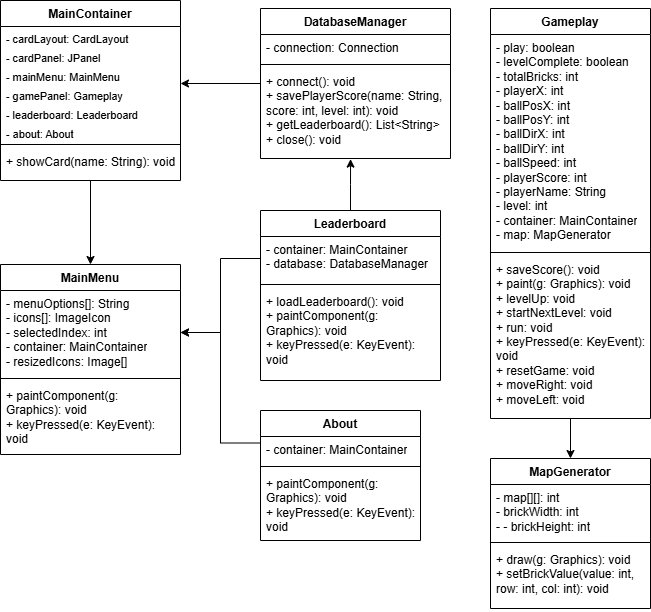

The diagram above was exported from draw.io. Its source (the exported page's mxGraphModel, read from the mxfile embedded in the PNG):
<mxGraphModel dx="1050" dy="569" grid="1" gridSize="10" guides="1" tooltips="1" connect="1" arrows="1" fold="1" page="1" pageScale="1" pageWidth="827" pageHeight="1169" math="0" shadow="0">
  <root>
    <mxCell id="0" />
    <mxCell id="1" parent="0" />
    <mxCell id="zXwZy6JykhMrTyP5-jrG-33" style="edgeStyle=orthogonalEdgeStyle;rounded=0;orthogonalLoop=1;jettySize=auto;html=1;entryX=0.5;entryY=0;entryDx=0;entryDy=0;" parent="1" source="zXwZy6JykhMrTyP5-jrG-1" target="zXwZy6JykhMrTyP5-jrG-5" edge="1">
      <mxGeometry relative="1" as="geometry" />
    </mxCell>
    <mxCell id="zXwZy6JykhMrTyP5-jrG-1" value="MainContainer" style="swimlane;fontStyle=1;align=center;verticalAlign=top;childLayout=stackLayout;horizontal=1;startSize=26;horizontalStack=0;resizeParent=1;resizeParentMax=0;resizeLast=0;collapsible=1;marginBottom=0;whiteSpace=wrap;html=1;" parent="1" vertex="1">
      <mxGeometry x="80" y="120" width="180" height="180" as="geometry" />
    </mxCell>
    <mxCell id="zXwZy6JykhMrTyP5-jrG-2" value="&lt;font style=&quot;font-size: 13px;&quot;&gt;&lt;sup&gt;&lt;span style=&quot;background-color: initial;&quot;&gt;- cardLayout: CardLayout&lt;/span&gt;&lt;br&gt;&lt;span style=&quot;background-color: initial;&quot;&gt;- cardPanel: JPanel&lt;/span&gt;&lt;br&gt;&lt;span style=&quot;background-color: initial;&quot;&gt;- mainMenu: MainMenu&lt;/span&gt;&lt;br&gt;&lt;span style=&quot;background-color: initial;&quot;&gt;- gamePanel: Gameplay&lt;/span&gt;&lt;br&gt;&lt;span style=&quot;background-color: initial;&quot;&gt;- leaderboard: Leaderboard&lt;/span&gt;&lt;br&gt;&lt;/sup&gt;&lt;/font&gt;&lt;div&gt;&lt;font style=&quot;font-size: 13px;&quot;&gt;&lt;sup&gt;- about: About&lt;/sup&gt;&lt;/font&gt;&lt;/div&gt;" style="text;strokeColor=none;fillColor=none;align=left;verticalAlign=top;spacingLeft=4;spacingRight=4;overflow=hidden;rotatable=0;points=[[0,0.5],[1,0.5]];portConstraint=eastwest;whiteSpace=wrap;html=1;" parent="zXwZy6JykhMrTyP5-jrG-1" vertex="1">
      <mxGeometry y="26" width="180" height="114" as="geometry" />
    </mxCell>
    <mxCell id="zXwZy6JykhMrTyP5-jrG-3" value="" style="line;strokeWidth=1;fillColor=none;align=left;verticalAlign=middle;spacingTop=-1;spacingLeft=3;spacingRight=3;rotatable=0;labelPosition=right;points=[];portConstraint=eastwest;strokeColor=inherit;" parent="zXwZy6JykhMrTyP5-jrG-1" vertex="1">
      <mxGeometry y="140" width="180" height="8" as="geometry" />
    </mxCell>
    <mxCell id="zXwZy6JykhMrTyP5-jrG-4" value="+ showCard(name: String): void" style="text;strokeColor=none;fillColor=none;align=left;verticalAlign=top;spacingLeft=4;spacingRight=4;overflow=hidden;rotatable=0;points=[[0,0.5],[1,0.5]];portConstraint=eastwest;whiteSpace=wrap;html=1;" parent="zXwZy6JykhMrTyP5-jrG-1" vertex="1">
      <mxGeometry y="148" width="180" height="32" as="geometry" />
    </mxCell>
    <mxCell id="zXwZy6JykhMrTyP5-jrG-5" value="MainMenu" style="swimlane;fontStyle=1;align=center;verticalAlign=top;childLayout=stackLayout;horizontal=1;startSize=26;horizontalStack=0;resizeParent=1;resizeParentMax=0;resizeLast=0;collapsible=1;marginBottom=0;whiteSpace=wrap;html=1;" parent="1" vertex="1">
      <mxGeometry x="80" y="384" width="180" height="190" as="geometry" />
    </mxCell>
    <mxCell id="zXwZy6JykhMrTyP5-jrG-6" value="- menuOptions[]: String&lt;div&gt;- icons[]: ImageIcon&lt;/div&gt;&lt;div&gt;- selectedIndex: int&lt;/div&gt;&lt;div&gt;- container: MainContainer&lt;/div&gt;&lt;div&gt;- resizedIcons: Image[]&lt;/div&gt;" style="text;strokeColor=none;fillColor=none;align=left;verticalAlign=top;spacingLeft=4;spacingRight=4;overflow=hidden;rotatable=0;points=[[0,0.5],[1,0.5]];portConstraint=eastwest;whiteSpace=wrap;html=1;" parent="zXwZy6JykhMrTyP5-jrG-5" vertex="1">
      <mxGeometry y="26" width="180" height="84" as="geometry" />
    </mxCell>
    <mxCell id="zXwZy6JykhMrTyP5-jrG-7" value="" style="line;strokeWidth=1;fillColor=none;align=left;verticalAlign=middle;spacingTop=-1;spacingLeft=3;spacingRight=3;rotatable=0;labelPosition=right;points=[];portConstraint=eastwest;strokeColor=inherit;" parent="zXwZy6JykhMrTyP5-jrG-5" vertex="1">
      <mxGeometry y="110" width="180" height="8" as="geometry" />
    </mxCell>
    <mxCell id="zXwZy6JykhMrTyP5-jrG-8" value="+ paintComponent(g: Graphics): void&lt;div&gt;+ keyPressed(e: KeyEvent): void&lt;/div&gt;" style="text;strokeColor=none;fillColor=none;align=left;verticalAlign=top;spacingLeft=4;spacingRight=4;overflow=hidden;rotatable=0;points=[[0,0.5],[1,0.5]];portConstraint=eastwest;whiteSpace=wrap;html=1;" parent="zXwZy6JykhMrTyP5-jrG-5" vertex="1">
      <mxGeometry y="118" width="180" height="72" as="geometry" />
    </mxCell>
    <mxCell id="zXwZy6JykhMrTyP5-jrG-37" style="edgeStyle=orthogonalEdgeStyle;rounded=0;orthogonalLoop=1;jettySize=auto;html=1;" parent="1" source="zXwZy6JykhMrTyP5-jrG-9" target="zXwZy6JykhMrTyP5-jrG-21" edge="1">
      <mxGeometry relative="1" as="geometry" />
    </mxCell>
    <mxCell id="zXwZy6JykhMrTyP5-jrG-9" value="Gameplay" style="swimlane;fontStyle=1;align=center;verticalAlign=top;childLayout=stackLayout;horizontal=1;startSize=26;horizontalStack=0;resizeParent=1;resizeParentMax=0;resizeLast=0;collapsible=1;marginBottom=0;whiteSpace=wrap;html=1;" parent="1" vertex="1">
      <mxGeometry x="570" y="128" width="160" height="410" as="geometry" />
    </mxCell>
    <mxCell id="zXwZy6JykhMrTyP5-jrG-10" value="&lt;div&gt;- play: boolean&lt;/div&gt;&lt;div&gt;- levelComplete: boolean&lt;/div&gt;&lt;div&gt;- totalBricks: int&lt;/div&gt;&lt;div&gt;- playerX: int&lt;/div&gt;- ballPosX: int&lt;div&gt;- ballPosY: int&lt;/div&gt;&lt;div&gt;- ballDirX: int&lt;/div&gt;&lt;div&gt;- ballDirY: int&lt;/div&gt;&lt;div&gt;- ballSpeed: int&lt;/div&gt;&lt;div&gt;- playerScore: int&lt;/div&gt;&lt;div&gt;- playerName: String&lt;/div&gt;&lt;div&gt;- level: int&lt;/div&gt;&lt;div&gt;- container: MainContainer&lt;/div&gt;&lt;div&gt;- map: MapGenerator&lt;/div&gt;" style="text;strokeColor=none;fillColor=none;align=left;verticalAlign=top;spacingLeft=4;spacingRight=4;overflow=hidden;rotatable=0;points=[[0,0.5],[1,0.5]];portConstraint=eastwest;whiteSpace=wrap;html=1;" parent="zXwZy6JykhMrTyP5-jrG-9" vertex="1">
      <mxGeometry y="26" width="160" height="214" as="geometry" />
    </mxCell>
    <mxCell id="zXwZy6JykhMrTyP5-jrG-11" value="" style="line;strokeWidth=1;fillColor=none;align=left;verticalAlign=middle;spacingTop=-1;spacingLeft=3;spacingRight=3;rotatable=0;labelPosition=right;points=[];portConstraint=eastwest;strokeColor=inherit;" parent="zXwZy6JykhMrTyP5-jrG-9" vertex="1">
      <mxGeometry y="240" width="160" height="8" as="geometry" />
    </mxCell>
    <mxCell id="zXwZy6JykhMrTyP5-jrG-12" value="+ saveScore(): void&lt;div&gt;+ paint(g: Graphics): void&lt;/div&gt;&lt;div&gt;+ levelUp: void&lt;/div&gt;&lt;div&gt;+ startNextLevel: void&lt;/div&gt;&lt;div&gt;+ run: void&lt;/div&gt;&lt;div&gt;+ keyPressed(e: KeyEvent): void&lt;/div&gt;&lt;div&gt;+ resetGame: void&lt;/div&gt;&lt;div&gt;+ moveRight: void&lt;/div&gt;&lt;div&gt;+ moveLeft: void&lt;/div&gt;" style="text;strokeColor=none;fillColor=none;align=left;verticalAlign=top;spacingLeft=4;spacingRight=4;overflow=hidden;rotatable=0;points=[[0,0.5],[1,0.5]];portConstraint=eastwest;whiteSpace=wrap;html=1;" parent="zXwZy6JykhMrTyP5-jrG-9" vertex="1">
      <mxGeometry y="248" width="160" height="162" as="geometry" />
    </mxCell>
    <mxCell id="zXwZy6JykhMrTyP5-jrG-13" value="Leaderboard" style="swimlane;fontStyle=1;align=center;verticalAlign=top;childLayout=stackLayout;horizontal=1;startSize=26;horizontalStack=0;resizeParent=1;resizeParentMax=0;resizeLast=0;collapsible=1;marginBottom=0;whiteSpace=wrap;html=1;" parent="1" vertex="1">
      <mxGeometry x="340" y="330" width="180" height="170" as="geometry" />
    </mxCell>
    <mxCell id="zXwZy6JykhMrTyP5-jrG-14" value="- container: MainContainer&lt;div&gt;- database: DatabaseManager&lt;/div&gt;" style="text;strokeColor=none;fillColor=none;align=left;verticalAlign=top;spacingLeft=4;spacingRight=4;overflow=hidden;rotatable=0;points=[[0,0.5],[1,0.5]];portConstraint=eastwest;whiteSpace=wrap;html=1;" parent="zXwZy6JykhMrTyP5-jrG-13" vertex="1">
      <mxGeometry y="26" width="180" height="44" as="geometry" />
    </mxCell>
    <mxCell id="zXwZy6JykhMrTyP5-jrG-15" value="" style="line;strokeWidth=1;fillColor=none;align=left;verticalAlign=middle;spacingTop=-1;spacingLeft=3;spacingRight=3;rotatable=0;labelPosition=right;points=[];portConstraint=eastwest;strokeColor=inherit;" parent="zXwZy6JykhMrTyP5-jrG-13" vertex="1">
      <mxGeometry y="70" width="180" height="8" as="geometry" />
    </mxCell>
    <mxCell id="zXwZy6JykhMrTyP5-jrG-16" value="+ loadLeaderboard(): void&lt;div&gt;+ paintComponent(g: Graphics): void&lt;/div&gt;&lt;div&gt;+ keyPressed(e: KeyEvent): void&lt;/div&gt;&lt;div&gt;&lt;br&gt;&lt;/div&gt;" style="text;strokeColor=none;fillColor=none;align=left;verticalAlign=top;spacingLeft=4;spacingRight=4;overflow=hidden;rotatable=0;points=[[0,0.5],[1,0.5]];portConstraint=eastwest;whiteSpace=wrap;html=1;" parent="zXwZy6JykhMrTyP5-jrG-13" vertex="1">
      <mxGeometry y="78" width="180" height="92" as="geometry" />
    </mxCell>
    <mxCell id="zXwZy6JykhMrTyP5-jrG-35" style="edgeStyle=orthogonalEdgeStyle;rounded=0;orthogonalLoop=1;jettySize=auto;html=1;exitX=0;exitY=0.25;exitDx=0;exitDy=0;" parent="1" source="zXwZy6JykhMrTyP5-jrG-17" target="zXwZy6JykhMrTyP5-jrG-6" edge="1">
      <mxGeometry relative="1" as="geometry" />
    </mxCell>
    <mxCell id="zXwZy6JykhMrTyP5-jrG-17" value="About" style="swimlane;fontStyle=1;align=center;verticalAlign=top;childLayout=stackLayout;horizontal=1;startSize=26;horizontalStack=0;resizeParent=1;resizeParentMax=0;resizeLast=0;collapsible=1;marginBottom=0;whiteSpace=wrap;html=1;" parent="1" vertex="1">
      <mxGeometry x="340" y="530" width="160" height="130" as="geometry" />
    </mxCell>
    <mxCell id="zXwZy6JykhMrTyP5-jrG-18" value="- container: MainContainer" style="text;strokeColor=none;fillColor=none;align=left;verticalAlign=top;spacingLeft=4;spacingRight=4;overflow=hidden;rotatable=0;points=[[0,0.5],[1,0.5]];portConstraint=eastwest;whiteSpace=wrap;html=1;" parent="zXwZy6JykhMrTyP5-jrG-17" vertex="1">
      <mxGeometry y="26" width="160" height="26" as="geometry" />
    </mxCell>
    <mxCell id="zXwZy6JykhMrTyP5-jrG-19" value="" style="line;strokeWidth=1;fillColor=none;align=left;verticalAlign=middle;spacingTop=-1;spacingLeft=3;spacingRight=3;rotatable=0;labelPosition=right;points=[];portConstraint=eastwest;strokeColor=inherit;" parent="zXwZy6JykhMrTyP5-jrG-17" vertex="1">
      <mxGeometry y="52" width="160" height="8" as="geometry" />
    </mxCell>
    <mxCell id="zXwZy6JykhMrTyP5-jrG-20" value="+ paintComponent(g: Graphics): void&lt;div&gt;+ keyPressed(e: KeyEvent): void&lt;/div&gt;" style="text;strokeColor=none;fillColor=none;align=left;verticalAlign=top;spacingLeft=4;spacingRight=4;overflow=hidden;rotatable=0;points=[[0,0.5],[1,0.5]];portConstraint=eastwest;whiteSpace=wrap;html=1;" parent="zXwZy6JykhMrTyP5-jrG-17" vertex="1">
      <mxGeometry y="60" width="160" height="70" as="geometry" />
    </mxCell>
    <mxCell id="zXwZy6JykhMrTyP5-jrG-21" value="MapGenerator" style="swimlane;fontStyle=1;align=center;verticalAlign=top;childLayout=stackLayout;horizontal=1;startSize=26;horizontalStack=0;resizeParent=1;resizeParentMax=0;resizeLast=0;collapsible=1;marginBottom=0;whiteSpace=wrap;html=1;" parent="1" vertex="1">
      <mxGeometry x="570" y="578" width="160" height="150" as="geometry" />
    </mxCell>
    <mxCell id="zXwZy6JykhMrTyP5-jrG-22" value="- map[][]: int&lt;div&gt;- brickWidth: int&lt;/div&gt;&lt;div&gt;-&amp;nbsp;- brickHeight: int&lt;/div&gt;" style="text;strokeColor=none;fillColor=none;align=left;verticalAlign=top;spacingLeft=4;spacingRight=4;overflow=hidden;rotatable=0;points=[[0,0.5],[1,0.5]];portConstraint=eastwest;whiteSpace=wrap;html=1;" parent="zXwZy6JykhMrTyP5-jrG-21" vertex="1">
      <mxGeometry y="26" width="160" height="54" as="geometry" />
    </mxCell>
    <mxCell id="zXwZy6JykhMrTyP5-jrG-23" value="" style="line;strokeWidth=1;fillColor=none;align=left;verticalAlign=middle;spacingTop=-1;spacingLeft=3;spacingRight=3;rotatable=0;labelPosition=right;points=[];portConstraint=eastwest;strokeColor=inherit;" parent="zXwZy6JykhMrTyP5-jrG-21" vertex="1">
      <mxGeometry y="80" width="160" height="8" as="geometry" />
    </mxCell>
    <mxCell id="zXwZy6JykhMrTyP5-jrG-24" value="+ draw(g: Graphics): void&lt;div&gt;+ setBrickValue(value: int, row: int, col: int): void&lt;/div&gt;" style="text;strokeColor=none;fillColor=none;align=left;verticalAlign=top;spacingLeft=4;spacingRight=4;overflow=hidden;rotatable=0;points=[[0,0.5],[1,0.5]];portConstraint=eastwest;whiteSpace=wrap;html=1;" parent="zXwZy6JykhMrTyP5-jrG-21" vertex="1">
      <mxGeometry y="88" width="160" height="62" as="geometry" />
    </mxCell>
    <mxCell id="zXwZy6JykhMrTyP5-jrG-32" style="edgeStyle=orthogonalEdgeStyle;rounded=0;orthogonalLoop=1;jettySize=auto;html=1;entryX=1;entryY=0.5;entryDx=0;entryDy=0;" parent="1" source="zXwZy6JykhMrTyP5-jrG-25" target="zXwZy6JykhMrTyP5-jrG-2" edge="1">
      <mxGeometry relative="1" as="geometry" />
    </mxCell>
    <mxCell id="zXwZy6JykhMrTyP5-jrG-25" value="DatabaseManager" style="swimlane;fontStyle=1;align=center;verticalAlign=top;childLayout=stackLayout;horizontal=1;startSize=26;horizontalStack=0;resizeParent=1;resizeParentMax=0;resizeLast=0;collapsible=1;marginBottom=0;whiteSpace=wrap;html=1;" parent="1" vertex="1">
      <mxGeometry x="340" y="128" width="190" height="150" as="geometry" />
    </mxCell>
    <mxCell id="zXwZy6JykhMrTyP5-jrG-26" value="&lt;font&gt;- connection: Connection&lt;/font&gt;" style="text;strokeColor=none;fillColor=none;align=left;verticalAlign=top;spacingLeft=4;spacingRight=4;overflow=hidden;rotatable=0;points=[[0,0.5],[1,0.5]];portConstraint=eastwest;whiteSpace=wrap;html=1;" parent="zXwZy6JykhMrTyP5-jrG-25" vertex="1">
      <mxGeometry y="26" width="190" height="26" as="geometry" />
    </mxCell>
    <mxCell id="zXwZy6JykhMrTyP5-jrG-27" value="" style="line;strokeWidth=1;fillColor=none;align=left;verticalAlign=middle;spacingTop=-1;spacingLeft=3;spacingRight=3;rotatable=0;labelPosition=right;points=[];portConstraint=eastwest;strokeColor=inherit;" parent="zXwZy6JykhMrTyP5-jrG-25" vertex="1">
      <mxGeometry y="52" width="190" height="8" as="geometry" />
    </mxCell>
    <mxCell id="zXwZy6JykhMrTyP5-jrG-28" value="&lt;div style=&quot;&quot;&gt;&lt;span style=&quot;background-color: initial;&quot;&gt;+ connect(): void&lt;/span&gt;&lt;br&gt;&lt;span style=&quot;background-color: initial;&quot;&gt;+ savePlayerScore(name: String, score: int, level: int): void&lt;/span&gt;&lt;br&gt;&lt;span style=&quot;background-color: initial;&quot;&gt;+ getLeaderboard(): List&amp;lt;String&amp;gt;&lt;/span&gt;&lt;br&gt;&lt;span style=&quot;background-color: initial;&quot;&gt;+ close(): void&lt;/span&gt;&lt;/div&gt;&lt;div style=&quot;&quot;&gt;&lt;br&gt;&lt;/div&gt;" style="text;strokeColor=none;fillColor=none;align=left;verticalAlign=top;spacingLeft=4;spacingRight=4;overflow=hidden;rotatable=0;points=[[0,0.5],[1,0.5]];portConstraint=eastwest;whiteSpace=wrap;html=1;" parent="zXwZy6JykhMrTyP5-jrG-25" vertex="1">
      <mxGeometry y="60" width="190" height="90" as="geometry" />
    </mxCell>
    <mxCell id="zXwZy6JykhMrTyP5-jrG-34" style="edgeStyle=orthogonalEdgeStyle;rounded=0;orthogonalLoop=1;jettySize=auto;html=1;exitX=0;exitY=0.5;exitDx=0;exitDy=0;entryX=1;entryY=0.5;entryDx=0;entryDy=0;" parent="1" source="zXwZy6JykhMrTyP5-jrG-14" target="zXwZy6JykhMrTyP5-jrG-6" edge="1">
      <mxGeometry relative="1" as="geometry" />
    </mxCell>
    <mxCell id="zXwZy6JykhMrTyP5-jrG-36" style="edgeStyle=orthogonalEdgeStyle;rounded=0;orthogonalLoop=1;jettySize=auto;html=1;exitX=0.5;exitY=0;exitDx=0;exitDy=0;entryX=0.474;entryY=1.007;entryDx=0;entryDy=0;entryPerimeter=0;" parent="1" source="zXwZy6JykhMrTyP5-jrG-13" target="zXwZy6JykhMrTyP5-jrG-28" edge="1">
      <mxGeometry relative="1" as="geometry" />
    </mxCell>
  </root>
</mxGraphModel>